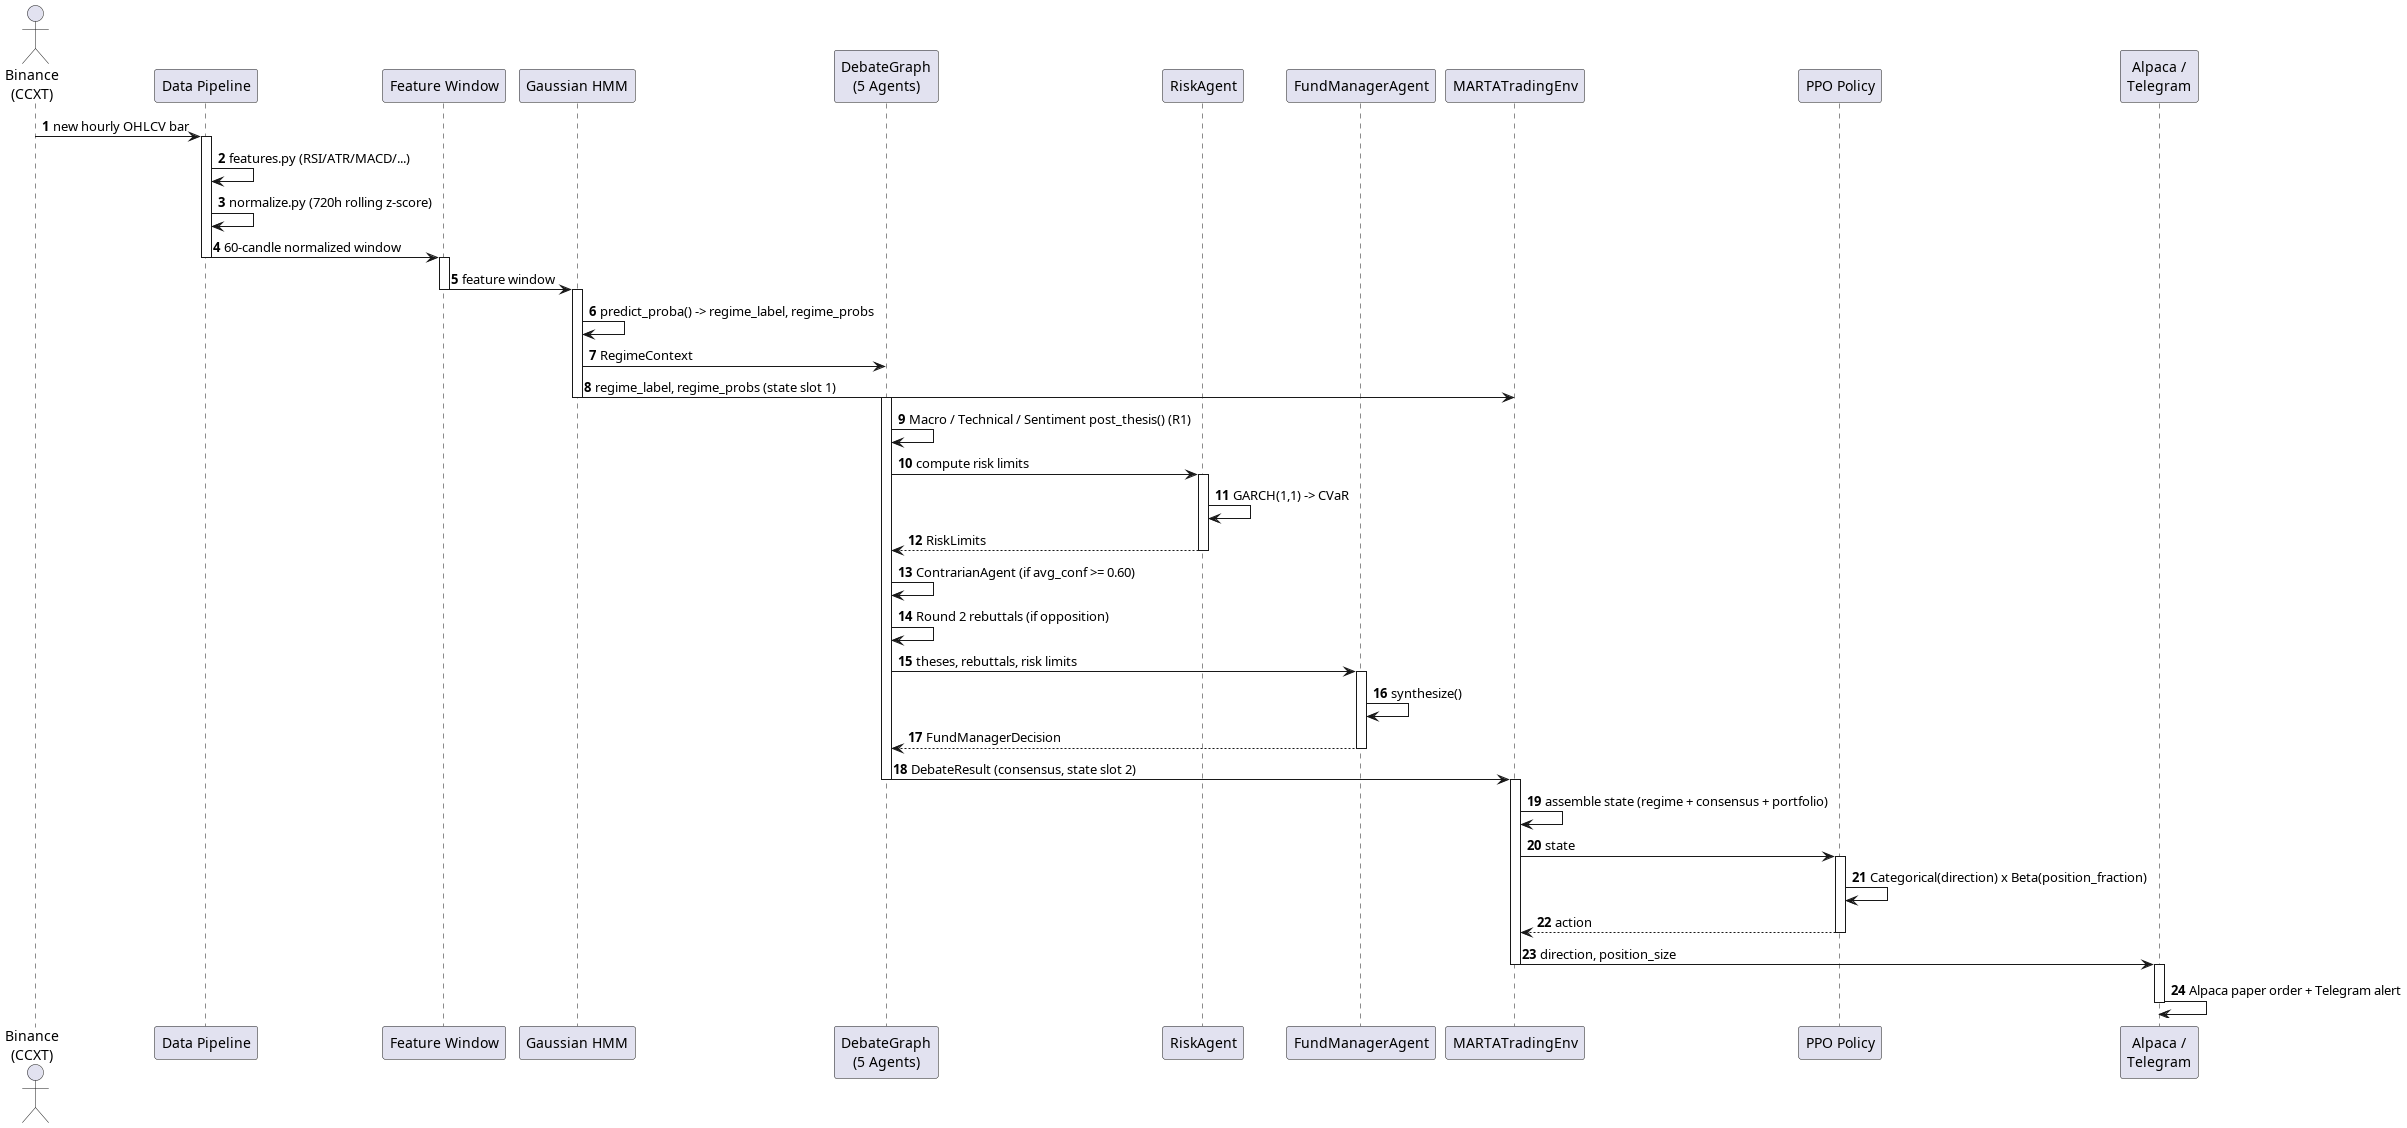

The diagram above was rendered by PlantUML. Its source (embedded in the PNG):
@startuml sequence_diagram
autonumber
skinparam backgroundColor white
actor "Binance\n(CCXT)" as Exchange
participant "Data Pipeline" as Pipe
participant "Feature Window" as Feat
participant "Gaussian HMM" as HMM
participant "DebateGraph\n(5 Agents)" as Debate
participant "RiskAgent" as Risk
participant "FundManagerAgent" as FM
participant "MARTATradingEnv" as Env
participant "PPO Policy" as PPO
participant "Alpaca /\nTelegram" as Out

Exchange -> Pipe : new hourly OHLCV bar
activate Pipe
Pipe -> Pipe : features.py (RSI/ATR/MACD/...)
Pipe -> Pipe : normalize.py (720h rolling z-score)
Pipe -> Feat : 60-candle normalized window
deactivate Pipe

activate Feat
Feat -> HMM : feature window
deactivate Feat

activate HMM
HMM -> HMM : predict_proba() -> regime_label, regime_probs
HMM -> Debate : RegimeContext
HMM -> Env : regime_label, regime_probs (state slot 1)
deactivate HMM

activate Debate
Debate -> Debate : Macro / Technical / Sentiment post_thesis() (R1)
Debate -> Risk : compute risk limits
activate Risk
Risk -> Risk : GARCH(1,1) -> CVaR
Risk --> Debate : RiskLimits
deactivate Risk
Debate -> Debate : ContrarianAgent (if avg_conf >= 0.60)
Debate -> Debate : Round 2 rebuttals (if opposition)
Debate -> FM : theses, rebuttals, risk limits
activate FM
FM -> FM : synthesize()
FM --> Debate : FundManagerDecision
deactivate FM
Debate -> Env : DebateResult (consensus, state slot 2)
deactivate Debate

activate Env
Env -> Env : assemble state (regime + consensus + portfolio)
Env -> PPO : state
activate PPO
PPO -> PPO : Categorical(direction) x Beta(position_fraction)
PPO --> Env : action
deactivate PPO
Env -> Out : direction, position_size
deactivate Env

activate Out
Out -> Out : Alpaca paper order + Telegram alert
deactivate Out
@enduml